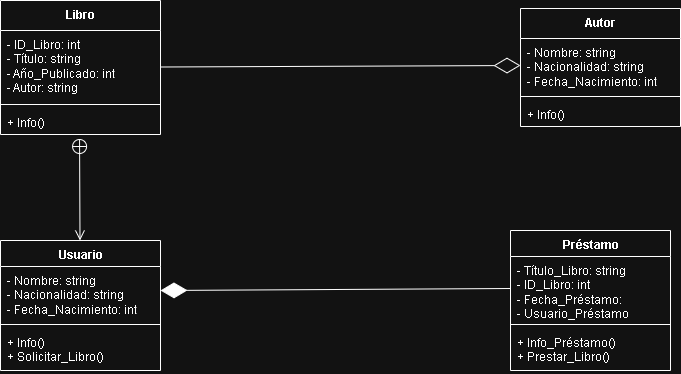

The diagram above was exported from draw.io. Its source (the exported page's mxGraphModel, read from the mxfile embedded in the PNG):
<mxGraphModel dx="1025" dy="431" grid="1" gridSize="10" guides="1" tooltips="1" connect="1" arrows="1" fold="1" page="1" pageScale="1" pageWidth="827" pageHeight="1169" math="0" shadow="0">
  <root>
    <mxCell id="0" />
    <mxCell id="1" parent="0" />
    <mxCell id="o_pJrItacFr6757scenL-1" value="Autor" style="swimlane;fontStyle=1;align=center;verticalAlign=top;childLayout=stackLayout;horizontal=1;startSize=30;horizontalStack=0;resizeParent=1;resizeParentMax=0;resizeLast=0;collapsible=1;marginBottom=0;whiteSpace=wrap;html=1;" parent="1" vertex="1">
      <mxGeometry x="600" y="128" width="160" height="118" as="geometry" />
    </mxCell>
    <mxCell id="o_pJrItacFr6757scenL-2" value="- Nombre: string&lt;div&gt;- Nacionalidad: string&lt;/div&gt;&lt;div&gt;- Fecha_Nacimiento: int&lt;/div&gt;" style="text;strokeColor=none;fillColor=none;align=left;verticalAlign=top;spacingLeft=4;spacingRight=4;overflow=hidden;rotatable=0;points=[[0,0.5],[1,0.5]];portConstraint=eastwest;whiteSpace=wrap;html=1;" parent="o_pJrItacFr6757scenL-1" vertex="1">
      <mxGeometry y="30" width="160" height="54" as="geometry" />
    </mxCell>
    <mxCell id="o_pJrItacFr6757scenL-3" value="" style="line;strokeWidth=1;fillColor=none;align=left;verticalAlign=middle;spacingTop=-1;spacingLeft=3;spacingRight=3;rotatable=0;labelPosition=right;points=[];portConstraint=eastwest;strokeColor=inherit;" parent="o_pJrItacFr6757scenL-1" vertex="1">
      <mxGeometry y="84" width="160" height="8" as="geometry" />
    </mxCell>
    <mxCell id="o_pJrItacFr6757scenL-4" value="+ Info()" style="text;strokeColor=none;fillColor=none;align=left;verticalAlign=top;spacingLeft=4;spacingRight=4;overflow=hidden;rotatable=0;points=[[0,0.5],[1,0.5]];portConstraint=eastwest;whiteSpace=wrap;html=1;" parent="o_pJrItacFr6757scenL-1" vertex="1">
      <mxGeometry y="92" width="160" height="26" as="geometry" />
    </mxCell>
    <mxCell id="o_pJrItacFr6757scenL-5" value="Libro" style="swimlane;fontStyle=1;align=center;verticalAlign=top;childLayout=stackLayout;horizontal=1;startSize=30;horizontalStack=0;resizeParent=1;resizeParentMax=0;resizeLast=0;collapsible=1;marginBottom=0;whiteSpace=wrap;html=1;" parent="1" vertex="1">
      <mxGeometry x="80" y="120" width="160" height="134" as="geometry">
        <mxRectangle x="240" y="130" width="70" height="30" as="alternateBounds" />
      </mxGeometry>
    </mxCell>
    <mxCell id="o_pJrItacFr6757scenL-6" value="&lt;div&gt;- ID_Libro: int&lt;/div&gt;- Título: string&lt;div&gt;- Año_Publicado: int&lt;/div&gt;&lt;div&gt;- Autor: string&lt;/div&gt;" style="text;strokeColor=none;fillColor=none;align=left;verticalAlign=top;spacingLeft=4;spacingRight=4;overflow=hidden;rotatable=0;points=[[0,0.5],[1,0.5]];portConstraint=eastwest;whiteSpace=wrap;html=1;" parent="o_pJrItacFr6757scenL-5" vertex="1">
      <mxGeometry y="30" width="160" height="70" as="geometry" />
    </mxCell>
    <mxCell id="o_pJrItacFr6757scenL-7" value="" style="line;strokeWidth=1;fillColor=none;align=left;verticalAlign=middle;spacingTop=-1;spacingLeft=3;spacingRight=3;rotatable=0;labelPosition=right;points=[];portConstraint=eastwest;strokeColor=inherit;" parent="o_pJrItacFr6757scenL-5" vertex="1">
      <mxGeometry y="100" width="160" height="8" as="geometry" />
    </mxCell>
    <mxCell id="o_pJrItacFr6757scenL-8" value="+ Info()" style="text;strokeColor=none;fillColor=none;align=left;verticalAlign=top;spacingLeft=4;spacingRight=4;overflow=hidden;rotatable=0;points=[[0,0.5],[1,0.5]];portConstraint=eastwest;whiteSpace=wrap;html=1;" parent="o_pJrItacFr6757scenL-5" vertex="1">
      <mxGeometry y="108" width="160" height="26" as="geometry" />
    </mxCell>
    <mxCell id="o_pJrItacFr6757scenL-9" value="Usuario" style="swimlane;fontStyle=1;align=center;verticalAlign=top;childLayout=stackLayout;horizontal=1;startSize=26;horizontalStack=0;resizeParent=1;resizeParentMax=0;resizeLast=0;collapsible=1;marginBottom=0;whiteSpace=wrap;html=1;" parent="1" vertex="1">
      <mxGeometry x="80" y="360" width="160" height="130" as="geometry" />
    </mxCell>
    <mxCell id="o_pJrItacFr6757scenL-10" value="- Nombre: string&lt;div&gt;- Nacionalidad: string&lt;/div&gt;&lt;div&gt;- Fecha_Nacimiento: int&lt;/div&gt;" style="text;strokeColor=none;fillColor=none;align=left;verticalAlign=top;spacingLeft=4;spacingRight=4;overflow=hidden;rotatable=0;points=[[0,0.5],[1,0.5]];portConstraint=eastwest;whiteSpace=wrap;html=1;" parent="o_pJrItacFr6757scenL-9" vertex="1">
      <mxGeometry y="26" width="160" height="54" as="geometry" />
    </mxCell>
    <mxCell id="o_pJrItacFr6757scenL-11" value="" style="line;strokeWidth=1;fillColor=none;align=left;verticalAlign=middle;spacingTop=-1;spacingLeft=3;spacingRight=3;rotatable=0;labelPosition=right;points=[];portConstraint=eastwest;strokeColor=inherit;" parent="o_pJrItacFr6757scenL-9" vertex="1">
      <mxGeometry y="80" width="160" height="8" as="geometry" />
    </mxCell>
    <mxCell id="o_pJrItacFr6757scenL-12" value="+ Info()&lt;div&gt;+ Solicitar_Libro()&lt;/div&gt;" style="text;strokeColor=none;fillColor=none;align=left;verticalAlign=top;spacingLeft=4;spacingRight=4;overflow=hidden;rotatable=0;points=[[0,0.5],[1,0.5]];portConstraint=eastwest;whiteSpace=wrap;html=1;" parent="o_pJrItacFr6757scenL-9" vertex="1">
      <mxGeometry y="88" width="160" height="42" as="geometry" />
    </mxCell>
    <mxCell id="o_pJrItacFr6757scenL-13" value="Préstamo" style="swimlane;fontStyle=1;align=center;verticalAlign=top;childLayout=stackLayout;horizontal=1;startSize=26;horizontalStack=0;resizeParent=1;resizeParentMax=0;resizeLast=0;collapsible=1;marginBottom=0;whiteSpace=wrap;html=1;" parent="1" vertex="1">
      <mxGeometry x="590" y="350" width="160" height="140" as="geometry" />
    </mxCell>
    <mxCell id="o_pJrItacFr6757scenL-14" value="- Título_Libro: string&lt;div&gt;- ID_Libro: int&lt;/div&gt;&lt;div&gt;- Fecha_Préstamo:&amp;nbsp;&lt;/div&gt;&lt;div&gt;- Usuario_Préstamo&lt;/div&gt;" style="text;strokeColor=none;fillColor=none;align=left;verticalAlign=top;spacingLeft=4;spacingRight=4;overflow=hidden;rotatable=0;points=[[0,0.5],[1,0.5]];portConstraint=eastwest;whiteSpace=wrap;html=1;" parent="o_pJrItacFr6757scenL-13" vertex="1">
      <mxGeometry y="26" width="160" height="64" as="geometry" />
    </mxCell>
    <mxCell id="o_pJrItacFr6757scenL-15" value="" style="line;strokeWidth=1;fillColor=none;align=left;verticalAlign=middle;spacingTop=-1;spacingLeft=3;spacingRight=3;rotatable=0;labelPosition=right;points=[];portConstraint=eastwest;strokeColor=inherit;" parent="o_pJrItacFr6757scenL-13" vertex="1">
      <mxGeometry y="90" width="160" height="8" as="geometry" />
    </mxCell>
    <mxCell id="o_pJrItacFr6757scenL-16" value="+ Info_Préstamo(&lt;span style=&quot;background-color: transparent; color: light-dark(rgb(0, 0, 0), rgb(255, 255, 255));&quot;&gt;)&lt;/span&gt;&lt;div&gt;&lt;span style=&quot;background-color: transparent; color: light-dark(rgb(0, 0, 0), rgb(255, 255, 255));&quot;&gt;+ Prestar_Libro()&lt;/span&gt;&lt;/div&gt;" style="text;strokeColor=none;fillColor=none;align=left;verticalAlign=top;spacingLeft=4;spacingRight=4;overflow=hidden;rotatable=0;points=[[0,0.5],[1,0.5]];portConstraint=eastwest;whiteSpace=wrap;html=1;" parent="o_pJrItacFr6757scenL-13" vertex="1">
      <mxGeometry y="98" width="160" height="42" as="geometry" />
    </mxCell>
    <mxCell id="E4ISM2O3RJsghghq0-ap-3" value="" style="endArrow=diamondThin;endFill=0;endSize=24;html=1;rounded=0;entryX=0;entryY=0.5;entryDx=0;entryDy=0;" parent="1" target="o_pJrItacFr6757scenL-2" edge="1">
      <mxGeometry width="160" relative="1" as="geometry">
        <mxPoint x="240" y="186.5" as="sourcePoint" />
        <mxPoint x="400" y="186.5" as="targetPoint" />
      </mxGeometry>
    </mxCell>
    <mxCell id="E4ISM2O3RJsghghq0-ap-5" value="" style="endArrow=diamondThin;endFill=1;endSize=24;html=1;rounded=0;exitX=0;exitY=0.5;exitDx=0;exitDy=0;" parent="1" source="o_pJrItacFr6757scenL-14" edge="1">
      <mxGeometry width="160" relative="1" as="geometry">
        <mxPoint x="420" y="410" as="sourcePoint" />
        <mxPoint x="240" y="410" as="targetPoint" />
      </mxGeometry>
    </mxCell>
    <mxCell id="tPRMB2HdWJRxpATsPNoy-2" value="" style="endArrow=open;startArrow=circlePlus;endFill=0;startFill=0;endSize=8;html=1;rounded=0;exitX=0.494;exitY=1.154;exitDx=0;exitDy=0;exitPerimeter=0;" parent="1" source="o_pJrItacFr6757scenL-8" edge="1">
      <mxGeometry width="160" relative="1" as="geometry">
        <mxPoint x="159.5" y="260" as="sourcePoint" />
        <mxPoint x="159.5" y="360" as="targetPoint" />
      </mxGeometry>
    </mxCell>
  </root>
</mxGraphModel>